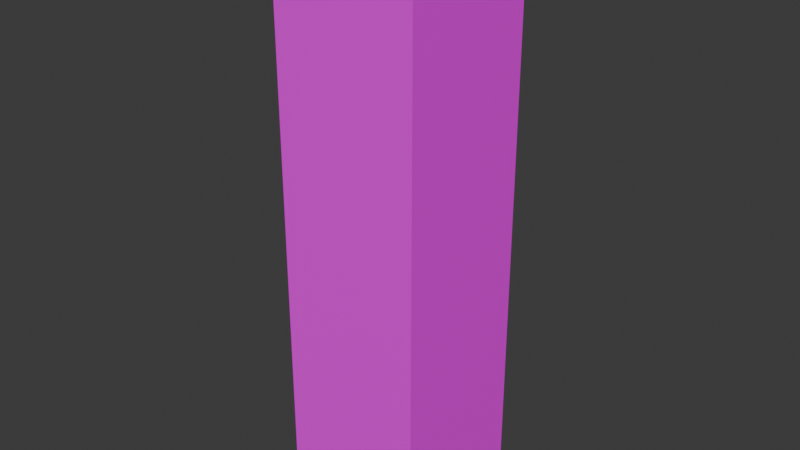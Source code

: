# Source: BoxMan.blend  (saved by Blender 4.3.34; exported with 4.5.12 LTS)
import bpy
from mathutils import Matrix  # noqa: F401  (used for matrix-valued properties, if any)

bpy.ops.wm.read_factory_settings(use_empty=True)
scene = bpy.context.scene
scene.name = 'Scene'

# ---- collections
col_collection = bpy.data.collections.new('Collection'); scene.collection.children.link(col_collection)

# ---- images (referenced by path relative to the original .blend; pixels are not part of the script)
import os
ASSET_DIR = os.environ.get("B2B_ASSET_DIR", "")  # directory of the original .blend (textures are referenced by path, not embedded)
HERE = os.path.dirname(os.path.abspath(__file__))  # packed textures are extracted next to this script under _unpacked/

def load_image(name, relpath, width, height, colorspace="sRGB"):
    """Load a texture the original file referenced (path relative to the .blend, or extracted next to this script)."""
    p = next((c for c in (os.path.join(HERE, relpath), os.path.join(ASSET_DIR, relpath)) if relpath and os.path.exists(c)), "")
    if p:
        img = bpy.data.images.load(p, check_existing=True)
        img.name = name
    else:  # same state as the original file: an image datablock whose file is absent (Cycles renders it pink)
        img = bpy.data.images.new(name, width, height)
        img.source = "FILE"
        img.filepath = "//" + (relpath or name)
    img.colorspace_settings.name = colorspace
    return img
img_tex = load_image('tex', 'tex.png', 1024, 1024, 'sRGB')

# ---- materials (node trees are filled in below, after node groups)
mat_material = bpy.data.materials.new('Material')
mat_material.alpha_threshold = 0.0
mat_material.roughness = 0.5
mat_material.line_color = (0.0, 0.0, 0.0, 1.0)

# ---- material node trees
mat_material.use_nodes = True; mat_material.node_tree.nodes.clear()
_N = mat_material.node_tree.nodes; _L = mat_material.node_tree.links
n0 = _N.new('ShaderNodeOutputMaterial'); n0.name = 'Material Output'; n0.location = (300, 300)
n1 = _N.new('ShaderNodeBsdfPrincipled'); n1.name = 'Principled BSDF'; n1.location = (10, 300)
n1.inputs[3].default_value = 1.45
n2 = _N.new('ShaderNodeTexImage'); n2.name = '画像テクスチャ'; n2.location = (-280, 280)
n2.image = img_tex
_L.new(n1.outputs[0], n0.inputs[0])
_L.new(n2.outputs[0], n1.inputs[0])
n0.is_active_output = True

# ---- world
world_world = bpy.data.worlds.new('World'); scene.world = world_world
world_world.use_nodes = True; world_world.node_tree.nodes.clear()
_N = world_world.node_tree.nodes; _L = world_world.node_tree.links
n0 = _N.new('ShaderNodeOutputWorld'); n0.name = 'World Output'; n0.location = (300, 300)
n1 = _N.new('ShaderNodeBackground'); n1.name = 'Background'; n1.location = (10, 300)
n1.inputs[0].default_value = (0.05088, 0.05088, 0.05088, 1.0)
_L.new(n1.outputs[0], n0.inputs[0])
n0.is_active_output = True
world_world.color = (0.05088, 0.05088, 0.05088)
world_world.sun_shadow_jitter_overblur = 0.0

# ---- meshes
me_cube = bpy.data.meshes.new('Cube')
me_cube.from_pydata([(0.25, 0.25, 2.0), (0.25, 0.25, 0.0), (0.25, -0.25, 2.0), (0.25, -0.25, 0.0), (-0.25, 0.25, 2.0), (-0.25, 0.25, 0.0), (-0.25, -0.25, 2.0), (-0.25, -0.25, 0.0), (0.25, 0.25, 0.9999), (-0.25, -0.25, 0.9999), (0.25, -0.25, 0.9999), (-0.25, 0.25, 0.9999), (-0.25, -0.25, 1.5), (0.25, 0.25, 1.5), (0.25, -0.25, 1.5), (-0.25, 0.25, 1.5), (0.25, 0.25, 0.5), (0.25, -0.25, 0.5), (-0.25, 0.25, 0.5), (-0.25, -0.25, 0.5)], [], [(4, 2, 0), (2, 12, 14), (6, 15, 12), (1, 7, 5), (0, 14, 13), (4, 13, 15), (11, 16, 18), (8, 17, 16), (9, 18, 19), (10, 19, 17), (15, 8, 11), (13, 10, 8), (12, 11, 9), (14, 9, 10), (17, 7, 3), (19, 5, 7), (16, 3, 1), (18, 1, 5), (4, 6, 2), (2, 6, 12), (6, 4, 15), (1, 3, 7), (0, 2, 14), (4, 0, 13), (11, 8, 16), (8, 10, 17), (9, 11, 18), (10, 9, 19), (15, 13, 8), (13, 14, 10), (12, 15, 11), (14, 12, 9), (17, 19, 7), (19, 18, 5), (16, 17, 3), (18, 16, 1)])
_uv = me_cube.uv_layers.new(name='UVMap')
_uv.uv.foreach_set('vector', [0.875, 0.5, 0.625, 0.75, 0.625, 0.5, 0.625, 0.75, 0.5625, 1.0, 0.5625, 0.75, 0.625, 0.0, 0.5625, 0.25, 0.5625, 0.0, 0.375, 0.5, 0.125, 0.75, 0.125, 0.5, 0.625, 0.5, 0.5625, 0.75, 0.5625, 0.5, 0.625, 0.25, 0.5625, 0.5, 0.5625, 0.25, 0.5, 0.25, 0.4375, 0.5, 0.4375, 0.25, 0.5, 0.5, 0.4375, 0.75, 0.4375, 0.5, 0.5, 0.0, 0.4375, 0.25, 0.4375, 0.0, 0.5, 0.75, 0.4375, 1.0, 0.4375, 0.75, 0.5625, 0.25, 0.5, 0.5, 0.5, 0.25, 0.5625, 0.5, 0.5, 0.75, 0.5, 0.5, 0.5625, 0.0, 0.5, 0.25, 0.5, 0.0, 0.5625, 0.75, 0.5, 1.0, 0.5, 0.75, 0.4375, 0.75, 0.375, 1.0, 0.375, 0.75, 0.4375, 0.0, 0.375, 0.25, 0.375, 0.0, 0.4375, 0.5, 0.375, 0.75, 0.375, 0.5, 0.4375, 0.25, 0.375, 0.5, 0.375, 0.25, 0.875, 0.5, 0.875, 0.75, 0.625, 0.75, 0.625, 0.75, 0.625, 1.0, 0.5625, 1.0, 0.625, 0.0, 0.625, 0.25, 0.5625, 0.25, 0.375, 0.5, 0.375, 0.75, 0.125, 0.75, 0.625, 0.5, 0.625, 0.75, 0.5625, 0.75, 0.625, 0.25, 0.625, 0.5, 0.5625, 0.5, 0.5, 0.25, 0.5, 0.5, 0.4375, 0.5, 0.5, 0.5, 0.5, 0.75, 0.4375, 0.75, 0.5, 0.0, 0.5, 0.25, 0.4375, 0.25, 0.5, 0.75, 0.5, 1.0, 0.4375, 1.0, 0.5625, 0.25, 0.5625, 0.5, 0.5, 0.5, 0.5625, 0.5, 0.5625, 0.75, 0.5, 0.75, 0.5625, 0.0, 0.5625, 0.25, 0.5, 0.25, 0.5625, 0.75, 0.5625, 1.0, 0.5, 1.0, 0.4375, 0.75, 0.4375, 1.0, 0.375, 1.0, 0.4375, 0.0, 0.4375, 0.25, 0.375, 0.25, 0.4375, 0.5, 0.4375, 0.75, 0.375, 0.75, 0.4375, 0.25, 0.4375, 0.5, 0.375, 0.5])
me_cube.materials.append(mat_material)
me_cube.use_mirror_vertex_groups = False
me_cube.update()
arm_x = bpy.data.armatures.new('アーマチュア')  # bones are not reproduced

# ---- objects
ob_cube = bpy.data.objects.new('Cube', me_cube)
ob_x = bpy.data.objects.new('アーマチュア', arm_x)

# ---- transforms, parenting, visibility, modifiers, constraints
ob_cube.parent = ob_x
ob_cube.location = (0.0, 0.0, 0.0)
ob_cube.lock_rotations_4d = False
ob_cube.empty_display_type = 'ARROWS'
ob_cube.lineart.crease_threshold = 0.0
_vg = ob_cube.vertex_groups.new(name='ボーン')
for _i, _w in zip([1, 3, 5, 7, 8, 9, 10, 11, 16, 17, 18, 19], [0.9833, 0.9847, 0.9847, 0.9833, 0.09277, 0.09049, 0.0905, 0.09278, 0.9077, 0.9076, 0.9078, 0.9075]): _vg.add([_i], _w, 'REPLACE')
_vg = ob_cube.vertex_groups.new(name='ボーン.001')
_vg = ob_cube.vertex_groups.new(name='ボーン.002')
for _i, _w in zip([8, 9, 10, 11, 12, 13, 14, 15, 16, 17, 18, 19], [0.8146, 0.8189, 0.8189, 0.8146, 0.08202, 0.08388, 0.08209, 0.08394, 0.08291, 0.08319, 0.08282, 0.08328]): _vg.add([_i], _w, 'REPLACE')
_vg = ob_cube.vertex_groups.new(name='ボーン.003')
for _i, _w in zip([0, 2, 4, 6, 8, 9, 10, 11, 12, 13, 14, 15], [0.9847, 0.9846, 0.9836, 0.9857, 0.09266, 0.09061, 0.0906, 0.09265, 0.9089, 0.9066, 0.9088, 0.9065]): _vg.add([_i], _w, 'REPLACE')
_m = ob_cube.modifiers.new('アーマチュア', 'ARMATURE')
_m.object = ob_x
ob_x.location = (0.0, 0.0, 0.0)
ob_x.show_in_front = True

# ---- collection membership
col_collection.objects.link(ob_cube)
col_collection.objects.link(ob_x)

# ---- scene / render settings (as saved in the file)
scene.frame_start = 1; scene.frame_end = 250; scene.frame_set(37)
scene.render.engine = 'BLENDER_EEVEE_NEXT'
bpy.context.view_layer.update()

# ---- added for rendering (the .blend has no active camera and no usable light): camera, sun
cam_auto = bpy.data.cameras.new('AutoCamera')
cam_auto.lens = 50.0
cam_auto.sensor_width = 36.0
cam_auto.clip_end = 1000.0
ob_auto_camera = bpy.data.objects.new('AutoCamera', cam_auto)
scene.collection.objects.link(ob_auto_camera)
ob_auto_camera.location = (1.9627, -2.35524, 2.57016)
ob_auto_camera.rotation_euler = (1.09748, -7.21219e-08, 0.694738)
scene.camera = ob_auto_camera
light_auto_sun = bpy.data.lights.new('AutoSun', 'SUN')
light_auto_sun.energy = 3.0
light_auto_sun.angle = 0.0523599
ob_auto_sun = bpy.data.objects.new('AutoSun', light_auto_sun)
scene.collection.objects.link(ob_auto_sun)
ob_auto_sun.rotation_euler = (0.872665, 0.174533, 0.523599)
bpy.context.view_layer.update()
